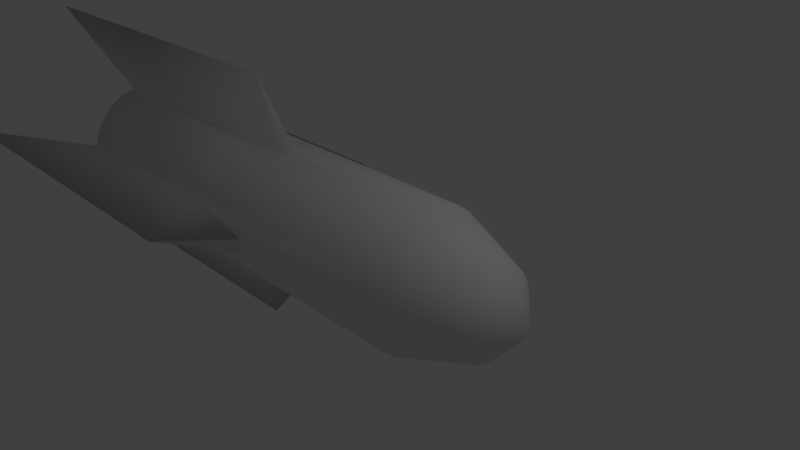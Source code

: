 # Source: missile.blend  (saved by Blender 2.77.0; exported with 4.5.12 LTS)
import bpy
from mathutils import Matrix  # noqa: F401  (used for matrix-valued properties, if any)

bpy.ops.wm.read_factory_settings(use_empty=True)
scene = bpy.context.scene
scene.name = 'Scene'

# ---- collections
col_collection_1 = bpy.data.collections.new('Collection 1'); scene.collection.children.link(col_collection_1)

# ---- world
world_world = bpy.data.worlds.new('World'); scene.world = world_world
world_world.color = (0.05088, 0.05088, 0.05088)
world_world.use_sun_shadow = False
world_world.sun_shadow_jitter_overblur = 0.0
world_world.cycles.sampling_method = 'MANUAL'

# ---- cameras
cam_camera = bpy.data.cameras.new('Camera')
cam_camera.clip_end = 100.0
cam_camera.lens = 35.0
cam_camera.sensor_width = 32.0
cam_camera.sensor_height = 18.0
cam_camera.ortho_scale = 7.314
cam_camera.dof.focus_distance = 0.0
cam_camera.dof.aperture_fstop = 128.0

# ---- lights
light_lamp = bpy.data.lights.new('Lamp', 'POINT')
light_lamp.transmission_factor = 0.0
light_lamp.cutoff_distance = 30.0
light_lamp.energy = 100.0
light_lamp.shadow_buffer_clip_start = 1.001
light_lamp.shadow_soft_size = 0.1
light_lamp.shadow_maximum_resolution = 0.006
light_lamp.use_absolute_resolution = True

# ---- meshes
me_cylinder = bpy.data.meshes.new('Cylinder')
me_cylinder.from_pydata([(-1.078e-15, 1.0, -1.564), (0.0, 1.0, 1.0), (0.1951, 0.9808, -1.564), (0.1951, 0.9808, 1.0), (0.3827, 0.9239, -1.564), (0.3827, 0.9239, 1.0), (0.5556, 0.8315, -1.564), (0.5556, 0.8315, 1.0), (0.7071, 0.7071, -1.564), (0.7071, 0.7071, 1.0), (0.8315, 0.5556, -1.564), (0.8315, 0.5556, 1.0), (0.9239, 0.3827, -1.564), (0.9239, 0.3827, 1.0), (0.9808, 0.1951, -1.564), (0.9808, 0.1951, 1.0), (1.0, 7.55e-08, -1.564), (1.0, 7.55e-08, 1.0), (0.9808, -0.1951, -1.564), (0.9808, -0.1951, 1.0), (0.9239, -0.3827, -1.564), (0.9239, -0.3827, 1.0), (0.8315, -0.5556, -1.564), (0.8315, -0.5556, 1.0), (0.7071, -0.7071, -1.564), (0.7071, -0.7071, 1.0), (0.5556, -0.8315, -1.564), (0.5556, -0.8315, 1.0), (0.3827, -0.9239, -1.564), (0.3827, -0.9239, 1.0), (0.1951, -0.9808, -1.564), (0.1951, -0.9808, 1.0), (-3.258e-07, -1.0, -1.564), (-3.258e-07, -1.0, 1.0), (-0.1951, -0.9808, -1.564), (-0.1951, -0.9808, 1.0), (-0.3827, -0.9239, -1.564), (-0.3827, -0.9239, 1.0), (-0.5556, -0.8315, -1.564), (-0.5556, -0.8315, 1.0), (-0.7071, -0.7071, -1.564), (-0.7071, -0.7071, 1.0), (-0.8315, -0.5556, -1.564), (-0.8315, -0.5556, 1.0), (-0.9239, -0.3827, -1.564), (-0.9239, -0.3827, 1.0), (-0.9808, -0.1951, -1.564), (-0.9808, -0.1951, 1.0), (-1.0, 9.656e-07, -1.564), (-1.0, 9.656e-07, 1.0), (-0.9808, 0.1951, -1.564), (-0.9808, 0.1951, 1.0), (-0.9239, 0.3827, -1.564), (-0.9239, 0.3827, 1.0), (-0.8315, 0.5556, -1.564), (-0.8315, 0.5556, 1.0), (-0.7071, 0.7071, -1.564), (-0.7071, 0.7071, 1.0), (-0.5556, 0.8315, -1.564), (-0.5556, 0.8315, 1.0), (-0.3827, 0.9239, -1.564), (-0.3827, 0.9239, 1.0), (-0.1951, 0.9808, -1.564), (-0.1951, 0.9808, 1.0), (0.119, 0.5984, 2.053), (-3.532e-08, 0.6102, 2.053), (0.2335, 0.5637, 2.053), (0.339, 0.5073, 2.053), (0.4315, 0.4315, 2.053), (0.5073, 0.339, 2.053), (0.5637, 0.2335, 2.053), (0.5984, 0.119, 2.053), (0.6102, 1.572e-07, 2.053), (0.5984, -0.119, 2.053), (0.5637, -0.2335, 2.053), (0.5073, -0.339, 2.053), (0.4315, -0.4315, 2.053), (0.339, -0.5073, 2.053), (0.2335, -0.5637, 2.053), (0.119, -0.5984, 2.053), (-2.341e-07, -0.6102, 2.053), (-0.119, -0.5984, 2.053), (-0.2335, -0.5637, 2.053), (-0.339, -0.5073, 2.053), (-0.4315, -0.4315, 2.053), (-0.5073, -0.339, 2.053), (-0.5637, -0.2335, 2.053), (-0.5984, -0.119, 2.053), (-0.6102, 7.003e-07, 2.053), (-0.5984, 0.119, 2.053), (-0.5637, 0.2335, 2.053), (-0.5073, 0.339, 2.053), (-0.4315, 0.4315, 2.053), (-0.339, 0.5073, 2.053), (-0.2335, 0.5637, 2.053), (-0.119, 0.5984, 2.053), (2.375e-08, 2.924e-07, 2.583), (-0.3827, 0.9239, -2.538), (-0.5556, 0.8315, -2.538), (-0.7071, 0.7071, -2.538), (-0.8315, 0.5556, -2.538), (-0.9239, 0.3827, -2.538), (-0.9808, 0.1951, -2.538), (-1.904, 1.605e-06, -2.337), (-0.9808, -0.1951, -2.538), (-0.9239, -0.3827, -2.538), (-0.8315, -0.5556, -2.538), (-0.7071, -0.7071, -2.538), (-0.5556, -0.8315, -2.538), (-0.3827, -0.9239, -2.538), (-0.1951, -0.9808, -2.538), (-6.508e-07, -1.904, -2.337), (0.1951, -0.9808, -2.538), (0.3827, -0.9239, -2.538), (0.5556, -0.8315, -2.538), (0.7071, -0.7071, -2.538), (0.8315, -0.5556, -2.538), (0.9239, -0.3827, -2.538), (0.9808, -0.1951, -2.538), (1.904, -8.972e-08, -2.337), (0.9808, 0.1951, -2.538), (0.9239, 0.3827, -2.538), (0.8315, 0.5556, -2.538), (0.7071, 0.7071, -2.538), (0.5556, 0.8315, -2.538), (0.3827, 0.9239, -2.538), (0.1951, 0.9808, -2.538), (-3.037e-08, 1.904, -2.337), (-0.1951, 0.9808, -2.538), (-0.3827, 0.9239, -5.679), (-0.5556, 0.8315, -5.679), (-0.7071, 0.7071, -5.679), (-0.8315, 0.5556, -5.679), (-0.9239, 0.3827, -5.679), (-0.9808, 0.1951, -5.679), (-1.904, 1.605e-06, -8.317), (-0.9808, -0.1951, -5.679), (-0.9239, -0.3827, -5.679), (-0.8315, -0.5556, -5.679), (-0.7071, -0.7071, -5.679), (-0.5556, -0.8315, -5.679), (-0.3827, -0.9239, -5.679), (-0.1951, -0.9808, -5.679), (-3.343e-07, -1.904, -8.317), (0.1951, -0.9808, -5.679), (0.3827, -0.9239, -5.679), (0.5556, -0.8315, -5.679), (0.7071, -0.7071, -5.679), (0.8315, -0.5556, -5.679), (0.9239, -0.3827, -5.679), (0.9808, -0.1951, -5.679), (1.904, -8.972e-08, -8.317), (0.9808, 0.1951, -5.679), (0.9239, 0.3827, -5.679), (0.8315, 0.5556, -5.679), (0.7071, 0.7071, -5.679), (0.5556, 0.8315, -5.679), (0.3827, 0.9239, -5.679), (0.1951, 0.9808, -5.679), (2.861e-07, 1.904, -8.317), (-0.1951, 0.9808, -5.679)], [], [(0, 1, 3, 2), (2, 3, 5, 4), (4, 5, 7, 6), (6, 7, 9, 8), (8, 9, 11, 10), (10, 11, 13, 12), (12, 13, 15, 14), (14, 15, 17, 16), (16, 17, 19, 18), (18, 19, 21, 20), (20, 21, 23, 22), (22, 23, 25, 24), (24, 25, 27, 26), (26, 27, 29, 28), (28, 29, 31, 30), (30, 31, 33, 32), (32, 33, 35, 34), (34, 35, 37, 36), (36, 37, 39, 38), (38, 39, 41, 40), (40, 41, 43, 42), (42, 43, 45, 44), (44, 45, 47, 46), (46, 47, 49, 48), (48, 49, 51, 50), (50, 51, 53, 52), (52, 53, 55, 54), (54, 55, 57, 56), (56, 57, 59, 58), (58, 59, 61, 60), (9, 7, 67, 68), (60, 61, 63, 62), (62, 63, 1, 0), (16, 18, 118, 119), (87, 86, 96), (27, 25, 76, 77), (45, 43, 85, 86), (63, 61, 94, 95), (19, 17, 72, 73), (37, 35, 81, 82), (55, 53, 90, 91), (11, 9, 68, 69), (29, 27, 77, 78), (47, 45, 86, 87), (3, 1, 65, 64), (1, 63, 95, 65), (21, 19, 73, 74), (39, 37, 82, 83), (57, 55, 91, 92), (13, 11, 69, 70), (31, 29, 78, 79), (49, 47, 87, 88), (5, 3, 64, 66), (23, 21, 74, 75), (41, 39, 83, 84), (59, 57, 92, 93), (15, 13, 70, 71), (33, 31, 79, 80), (51, 49, 88, 89), (7, 5, 66, 67), (25, 23, 75, 76), (43, 41, 84, 85), (61, 59, 93, 94), (17, 15, 71, 72), (35, 33, 80, 81), (53, 51, 89, 90), (24, 26, 114, 115), (74, 73, 96), (88, 87, 96), (75, 74, 96), (89, 88, 96), (76, 75, 96), (90, 89, 96), (77, 76, 96), (91, 90, 96), (78, 77, 96), (64, 65, 96), (92, 91, 96), (79, 78, 96), (66, 64, 96), (93, 92, 96), (80, 79, 96), (67, 66, 96), (94, 93, 96), (81, 80, 96), (68, 67, 96), (95, 94, 96), (82, 81, 96), (69, 68, 96), (65, 95, 96), (83, 82, 96), (70, 69, 96), (84, 83, 96), (71, 70, 96), (85, 84, 96), (72, 71, 96), (86, 85, 96), (73, 72, 96), (6, 8, 123, 124), (50, 52, 101, 102), (32, 34, 110, 111), (14, 16, 119, 120), (58, 60, 97, 98), (40, 42, 106, 107), (22, 24, 115, 116), (4, 6, 124, 125), (48, 50, 102, 103), (30, 32, 111, 112), (12, 14, 120, 121), (56, 58, 98, 99), (38, 40, 107, 108), (20, 22, 116, 117), (2, 4, 125, 126), (46, 48, 103, 104), (28, 30, 112, 113), (10, 12, 121, 122), (54, 56, 99, 100), (36, 38, 108, 109), (18, 20, 117, 118), (62, 0, 127, 128), (0, 2, 126, 127), (44, 46, 104, 105), (26, 28, 113, 114), (8, 10, 122, 123), (52, 54, 100, 101), (34, 36, 109, 110), (127, 126, 158, 159), (42, 44, 105, 106), (60, 62, 128, 97), (159, 158, 157, 156, 155, 154, 153, 152, 151, 150, 149, 148, 147, 146, 145, 144, 143, 142, 141, 140, 139, 138, 137, 136, 135, 134, 133, 132, 131, 130, 129, 160), (114, 113, 145, 146), (101, 100, 132, 133), (115, 114, 146, 147), (102, 101, 133, 134), (116, 115, 147, 148), (103, 102, 134, 135), (117, 116, 148, 149), (104, 103, 135, 136), (118, 117, 149, 150), (105, 104, 136, 137), (119, 118, 150, 151), (106, 105, 137, 138), (120, 119, 151, 152), (107, 106, 138, 139), (121, 120, 152, 153), (108, 107, 139, 140), (122, 121, 153, 154), (109, 108, 140, 141), (128, 127, 159, 160), (123, 122, 154, 155), (110, 109, 141, 142), (97, 128, 160, 129), (124, 123, 155, 156), (111, 110, 142, 143), (98, 97, 129, 130), (125, 124, 156, 157), (112, 111, 143, 144), (99, 98, 130, 131), (126, 125, 157, 158), (113, 112, 144, 145), (100, 99, 131, 132)])
me_cylinder.polygons.foreach_set('use_smooth', [True] * 161)
_uv = me_cylinder.uv_layers.new(name='UVMap')
_uv.uv.foreach_set('vector', [0.4004, 0.3053, 0.4004, 0.4955, 0.3853, 0.4954, 0.3853, 0.3052, 0.3853, 0.3052, 0.3853, 0.4954, 0.3701, 0.4954, 0.3701, 0.3053, 0.3701, 0.3053, 0.3701, 0.4954, 0.3554, 0.4957, 0.3554, 0.3056, 0.3554, 0.3056, 0.3554, 0.4957, 0.3417, 0.4963, 0.3417, 0.3061, 0.3417, 0.3061, 0.3417, 0.4963, 0.3297, 0.497, 0.3297, 0.3068, 0.3297, 0.307, 0.3297, 0.4972, 0.3182, 0.4964, 0.3182, 0.3063, 0.3182, 0.3063, 0.3182, 0.4964, 0.3049, 0.4959, 0.3049, 0.3057, 0.3049, 0.3057, 0.3049, 0.4959, 0.2905, 0.4955, 0.2905, 0.3053, 0.2905, 0.3053, 0.2905, 0.4955, 0.2754, 0.4954, 0.2754, 0.3052, 0.2754, 0.3052, 0.2754, 0.4954, 0.2602, 0.4954, 0.2602, 0.3053, 0.2602, 0.3053, 0.2602, 0.4954, 0.2455, 0.4957, 0.2455, 0.3056, 0.2455, 0.3056, 0.2455, 0.4957, 0.2318, 0.4963, 0.2318, 0.3061, 0.2318, 0.3061, 0.2318, 0.4963, 0.2198, 0.497, 0.2198, 0.3068, 0.2198, 0.307, 0.2198, 0.4972, 0.2083, 0.4964, 0.2083, 0.3063, 0.2083, 0.3063, 0.2083, 0.4964, 0.195, 0.4959, 0.195, 0.3057, 0.195, 0.3057, 0.195, 0.4959, 0.1806, 0.4955, 0.1806, 0.3053, 0.1806, 0.3053, 0.1806, 0.4955, 0.1655, 0.4954, 0.1655, 0.3052, 0.1655, 0.3052, 0.1655, 0.4954, 0.1503, 0.4954, 0.1503, 0.3053, 0.1503, 0.3053, 0.1503, 0.4954, 0.1356, 0.4957, 0.1356, 0.3056, 0.1356, 0.3056, 0.1356, 0.4957, 0.1219, 0.4963, 0.1219, 0.3061, 0.1219, 0.3061, 0.1219, 0.4963, 0.1099, 0.497, 0.1099, 0.3068, 0.1099, 0.307, 0.1099, 0.4972, 0.09839, 0.4964, 0.09839, 0.3063, 0.09839, 0.3063, 0.09839, 0.4964, 0.08515, 0.4959, 0.08515, 0.3057, 0.08515, 0.3057, 0.08515, 0.4959, 0.0707, 0.4955, 0.0707, 0.3053, 0.0707, 0.3053, 0.0707, 0.4955, 0.05558, 0.4954, 0.05558, 0.3052, 0.05558, 0.3052, 0.05558, 0.4954, 0.04038, 0.4954, 0.04038, 0.3053, 0.04038, 0.3053, 0.04038, 0.4954, 0.02568, 0.4957, 0.02568, 0.3056, 0.02568, 0.3056, 0.02568, 0.4957, 0.01205, 0.4963, 0.01205, 0.3061, 0.01205, 0.3061, 0.01205, 0.4963, 2.78e-08, 0.497, 1.39e-08, 0.3068, 0.4396, 0.307, 0.4396, 0.4972, 0.4281, 0.4964, 0.4281, 0.3063, 0.3417, 0.4963, 0.3554, 0.4957, 0.3662, 0.576, 0.3578, 0.5763, 0.4281, 0.3063, 0.4281, 0.4964, 0.4148, 0.4959, 0.4148, 0.3057, 0.4148, 0.3057, 0.4148, 0.4959, 0.4004, 0.4955, 0.4004, 0.3053, 0.8637, 0.5, 0.8618, 0.5012, 0.8622, 0.5734, 0.7955, 0.5565, 0.07278, 0.5761, 0.08085, 0.5764, 0.0534, 0.6186, 0.2198, 0.497, 0.2318, 0.4963, 0.2479, 0.5763, 0.2406, 0.5767, 0.09839, 0.4964, 0.1099, 0.4972, 0.08787, 0.5769, 0.08085, 0.5764, 0.4148, 0.4959, 0.4281, 0.4964, 0.4105, 0.5764, 0.4024, 0.5761, 0.2754, 0.4954, 0.2905, 0.4955, 0.2837, 0.5758, 0.2745, 0.5757, 0.1503, 0.4954, 0.1655, 0.4954, 0.1646, 0.5757, 0.1553, 0.5758, 0.02568, 0.4957, 0.04038, 0.4954, 0.04546, 0.5758, 0.03649, 0.576, 0.3297, 0.497, 0.3417, 0.4963, 0.3578, 0.5763, 0.3505, 0.5767, 0.2083, 0.4964, 0.2198, 0.4972, 0.1978, 0.5769, 0.1907, 0.5764, 0.08515, 0.4959, 0.09839, 0.4964, 0.08085, 0.5764, 0.07278, 0.5761, 0.3853, 0.4954, 0.4004, 0.4955, 0.3936, 0.5758, 0.3844, 0.5757, 0.4004, 0.4955, 0.4148, 0.4959, 0.4024, 0.5761, 0.3936, 0.5758, 0.2602, 0.4954, 0.2754, 0.4954, 0.2745, 0.5757, 0.2652, 0.5758, 0.1356, 0.4957, 0.1503, 0.4954, 0.1553, 0.5758, 0.1464, 0.576, 0.01205, 0.4963, 0.02568, 0.4957, 0.03649, 0.576, 0.02817, 0.5763, 0.3182, 0.4964, 0.3297, 0.4972, 0.3077, 0.5769, 0.3006, 0.5764, 0.195, 0.4959, 0.2083, 0.4964, 0.1907, 0.5764, 0.1827, 0.5761, 0.0707, 0.4955, 0.08515, 0.4959, 0.07278, 0.5761, 0.06396, 0.5758, 0.3701, 0.4954, 0.3853, 0.4954, 0.3844, 0.5757, 0.3751, 0.5758, 0.2455, 0.4957, 0.2602, 0.4954, 0.2652, 0.5758, 0.2563, 0.576, 0.1219, 0.4963, 0.1356, 0.4957, 0.1464, 0.576, 0.1381, 0.5763, 2.78e-08, 0.497, 0.01205, 0.4963, 0.02817, 0.5763, 0.02082, 0.5767, 0.3049, 0.4959, 0.3182, 0.4964, 0.3006, 0.5764, 0.2926, 0.5761, 0.1806, 0.4955, 0.195, 0.4959, 0.1827, 0.5761, 0.1738, 0.5758, 0.05558, 0.4954, 0.0707, 0.4955, 0.06396, 0.5758, 0.05473, 0.5757, 0.3554, 0.4957, 0.3701, 0.4954, 0.3751, 0.5758, 0.3662, 0.576, 0.2318, 0.4963, 0.2455, 0.4957, 0.2563, 0.576, 0.2479, 0.5763, 0.1099, 0.497, 0.1219, 0.4963, 0.1381, 0.5763, 0.1307, 0.5767, 0.4281, 0.4964, 0.4396, 0.4972, 0.4175, 0.5769, 0.4105, 0.5764, 0.2905, 0.4955, 0.3049, 0.4959, 0.2926, 0.5761, 0.2837, 0.5758, 0.1655, 0.4954, 0.1806, 0.4955, 0.1738, 0.5758, 0.1646, 0.5757, 0.04038, 0.4954, 0.05558, 0.4954, 0.05473, 0.5757, 0.04546, 0.5758, 0.2318, 0.3061, 0.2198, 0.3068, 0.2198, 0.2345, 0.2318, 0.2338, 0.2652, 0.5758, 0.2745, 0.5757, 0.2732, 0.6186, 0.06396, 0.5758, 0.07278, 0.5761, 0.0534, 0.6186, 0.2563, 0.576, 0.2652, 0.5758, 0.2732, 0.6186, 0.05473, 0.5757, 0.06396, 0.5758, 0.0534, 0.6186, 0.2479, 0.5763, 0.2563, 0.576, 0.2732, 0.6186, 0.04546, 0.5758, 0.05473, 0.5757, 0.0534, 0.6186, 0.2406, 0.5767, 0.2479, 0.5763, 0.2732, 0.6186, 0.03649, 0.576, 0.04546, 0.5758, 0.0534, 0.6186, 0.1907, 0.5764, 0.1978, 0.5769, 0.1633, 0.6186, 0.3844, 0.5757, 0.3936, 0.5758, 0.3831, 0.6186, 0.02817, 0.5763, 0.03649, 0.576, 0.0534, 0.6186, 0.1827, 0.5761, 0.1907, 0.5764, 0.1633, 0.6186, 0.3751, 0.5758, 0.3844, 0.5757, 0.3831, 0.6186, 0.02082, 0.5767, 0.02817, 0.5763, 0.0534, 0.6186, 0.1738, 0.5758, 0.1827, 0.5761, 0.1633, 0.6186, 0.3662, 0.576, 0.3751, 0.5758, 0.3831, 0.6186, 0.4105, 0.5764, 0.4175, 0.5769, 0.3831, 0.6186, 0.1646, 0.5757, 0.1738, 0.5758, 0.1633, 0.6186, 0.3578, 0.5763, 0.3662, 0.576, 0.3831, 0.6186, 0.4024, 0.5761, 0.4105, 0.5764, 0.3831, 0.6186, 0.1553, 0.5758, 0.1646, 0.5757, 0.1633, 0.6186, 0.3505, 0.5767, 0.3578, 0.5763, 0.3831, 0.6186, 0.3936, 0.5758, 0.4024, 0.5761, 0.3831, 0.6186, 0.1464, 0.576, 0.1553, 0.5758, 0.1633, 0.6186, 0.3006, 0.5764, 0.3077, 0.5769, 0.2732, 0.6186, 0.1381, 0.5763, 0.1464, 0.576, 0.1633, 0.6186, 0.2926, 0.5761, 0.3006, 0.5764, 0.2732, 0.6186, 0.1307, 0.5767, 0.1381, 0.5763, 0.1633, 0.6186, 0.2837, 0.5758, 0.2926, 0.5761, 0.2732, 0.6186, 0.08085, 0.5764, 0.08787, 0.5769, 0.0534, 0.6186, 0.2745, 0.5757, 0.2837, 0.5758, 0.2732, 0.6186, 0.3554, 0.3056, 0.3417, 0.3061, 0.3417, 0.2338, 0.3554, 0.2333, 0.05558, 0.3052, 0.04038, 0.3053, 0.04038, 0.233, 0.05558, 0.2329, 0.9318, 0.0, 0.9299, 0.001156, 0.9304, 0.07341, 0.8637, 0.05651, 0.5862, 0.7012, 0.5814, 0.7023, 0.5129, 0.6438, 0.5862, 0.6289, 0.4396, 0.307, 0.4281, 0.3063, 0.4281, 0.234, 0.4396, 0.2348, 0.1219, 0.3061, 0.1099, 0.3068, 0.1099, 0.2345, 0.1219, 0.2338, 0.2455, 0.3056, 0.2318, 0.3061, 0.2318, 0.2338, 0.2455, 0.2333, 0.3701, 0.3053, 0.3554, 0.3056, 0.3554, 0.2333, 0.3701, 0.233, 0.8637, 0.0, 0.8618, 0.001156, 0.8622, 0.07341, 0.7955, 0.05651, 0.5129, 0.7012, 0.5081, 0.7023, 0.4396, 0.6438, 0.5129, 0.6289, 0.3182, 0.3063, 0.3049, 0.3057, 0.3049, 0.2334, 0.3182, 0.234, 0.01205, 0.3061, 1.39e-08, 0.3068, 1.853e-08, 0.2345, 0.01205, 0.2338, 0.1356, 0.3056, 0.1219, 0.3061, 0.1219, 0.2338, 0.1356, 0.2333, 0.2602, 0.3053, 0.2455, 0.3056, 0.2455, 0.2333, 0.2602, 0.233, 0.3853, 0.3052, 0.3701, 0.3053, 0.3701, 0.233, 0.3853, 0.2329, 0.6489, 0.001094, 0.6537, 0.0, 0.7222, 0.05849, 0.6489, 0.07335, 0.2083, 0.3063, 0.195, 0.3057, 0.195, 0.2334, 0.2083, 0.234, 0.3297, 0.307, 0.3182, 0.3063, 0.3182, 0.234, 0.3297, 0.2348, 0.02568, 0.3056, 0.01205, 0.3061, 0.01205, 0.2338, 0.02568, 0.2333, 0.1503, 0.3053, 0.1356, 0.3056, 0.1356, 0.2333, 0.1503, 0.233, 0.2754, 0.3052, 0.2602, 0.3053, 0.2602, 0.233, 0.2754, 0.2329, 0.7222, 0.001094, 0.727, 0.0, 0.7955, 0.05849, 0.7222, 0.07335, 1.0, 0.0, 0.9981, 0.001156, 0.9985, 0.07341, 0.9318, 0.05651, 0.09839, 0.3063, 0.08515, 0.3057, 0.08515, 0.2334, 0.09839, 0.234, 0.2198, 0.307, 0.2083, 0.3063, 0.2083, 0.234, 0.2198, 0.2348, 0.3417, 0.3061, 0.3297, 0.3068, 0.3297, 0.2345, 0.3417, 0.2338, 0.04038, 0.3053, 0.02568, 0.3056, 0.02568, 0.2333, 0.04038, 0.233, 0.1655, 0.3052, 0.1503, 0.3053, 0.1503, 0.233, 0.1655, 0.2329, 0.9318, 0.05651, 0.9985, 0.07341, 1.0, 0.3063, 0.9346, 0.5, 0.1099, 0.307, 0.09839, 0.3063, 0.09839, 0.234, 0.1099, 0.2348, 0.4281, 0.3063, 0.4148, 0.3057, 0.4148, 0.2334, 0.4281, 0.234, 0.4396, 2.661e-08, 0.501, 0.0383, 0.5145, 0.03142, 0.5291, 0.02719, 0.5442, 0.02576, 0.5594, 0.02719, 0.574, 0.03142, 0.5874, 0.0383, 0.6489, 0.0, 0.6089, 0.05882, 0.616, 0.07169, 0.6205, 0.08564, 0.622, 0.1002, 0.6205, 0.1147, 0.616, 0.1286, 0.6089, 0.1415, 0.6489, 0.2003, 0.5874, 0.162, 0.574, 0.1689, 0.5594, 0.1731, 0.5442, 0.1746, 0.5291, 0.1731, 0.5145, 0.1689, 0.501, 0.162, 0.4396, 0.2003, 0.4796, 0.1415, 0.4724, 0.1286, 0.468, 0.1147, 0.4665, 0.1002, 0.468, 0.08564, 0.4724, 0.07169, 0.4796, 0.05882, 0.2198, 0.2348, 0.2083, 0.234, 0.2083, 0.001083, 0.2198, 0.00184, 0.04038, 0.233, 0.02568, 0.2333, 0.02568, 0.0003847, 0.04038, 8.085e-05, 0.2318, 0.2338, 0.2198, 0.2345, 0.2198, 0.001607, 0.2318, 0.0008999, 0.05558, 0.2329, 0.04038, 0.233, 0.04038, 8.085e-05, 0.05558, 0.0, 0.2455, 0.2333, 0.2318, 0.2338, 0.2318, 0.0008999, 0.2455, 0.0003847, 0.7955, 0.05651, 0.8622, 0.07341, 0.8637, 0.3063, 0.7983, 0.5, 0.2602, 0.233, 0.2455, 0.2333, 0.2455, 0.0003847, 0.2602, 8.085e-05, 0.6489, 0.07335, 0.7222, 0.05849, 0.7222, 0.502, 0.6489, 0.3063, 0.2754, 0.2329, 0.2602, 0.233, 0.2602, 8.085e-05, 0.2754, 0.0, 0.09839, 0.234, 0.08515, 0.2334, 0.08515, 0.0005111, 0.09839, 0.001084, 0.7955, 0.5565, 0.8622, 0.5734, 0.8637, 0.8063, 0.7983, 1.0, 0.1099, 0.2348, 0.09839, 0.234, 0.09839, 0.001084, 0.1099, 0.00184, 0.5862, 0.6289, 0.5129, 0.6438, 0.5129, 0.2003, 0.5862, 0.396, 0.1219, 0.2338, 0.1099, 0.2345, 0.1099, 0.001607, 0.1219, 0.0008998, 0.3182, 0.234, 0.3049, 0.2334, 0.3049, 0.0005111, 0.3182, 0.001084, 0.1356, 0.2333, 0.1219, 0.2338, 0.1219, 0.0008998, 0.1356, 0.0003847, 0.3297, 0.2348, 0.3182, 0.234, 0.3182, 0.001084, 0.3297, 0.00184, 0.1503, 0.233, 0.1356, 0.2333, 0.1356, 0.0003847, 0.1503, 8.081e-05, 0.7222, 0.07335, 0.7955, 0.05849, 0.7955, 0.502, 0.7222, 0.3063, 0.3417, 0.2338, 0.3297, 0.2345, 0.3297, 0.001607, 0.3417, 0.0008998, 0.1655, 0.2329, 0.1503, 0.233, 0.1503, 8.081e-05, 0.1655, 0.0, 0.4281, 0.234, 0.4148, 0.2334, 0.4148, 0.0005112, 0.4281, 0.001084, 0.3554, 0.2333, 0.3417, 0.2338, 0.3417, 0.0008998, 0.3554, 0.0003847, 0.8637, 0.05651, 0.9304, 0.07341, 0.9318, 0.3063, 0.8665, 0.5, 0.4396, 0.2348, 0.4281, 0.234, 0.4281, 0.001084, 0.4396, 0.00184, 0.3701, 0.233, 0.3554, 0.2333, 0.3554, 0.0003847, 0.3701, 8.088e-05, 0.5129, 0.6289, 0.4396, 0.6438, 0.4396, 0.2003, 0.5129, 0.396, 0.01205, 0.2338, 1.853e-08, 0.2345, 0.0, 0.001607, 0.01205, 0.0008999, 0.3853, 0.2329, 0.3701, 0.233, 0.3701, 8.088e-05, 0.3853, 0.0, 0.2083, 0.234, 0.195, 0.2334, 0.195, 0.0005111, 0.2083, 0.001083, 0.02568, 0.2333, 0.01205, 0.2338, 0.01205, 0.0008999, 0.02568, 0.0003847])
me_cylinder.use_remesh_preserve_volume = False
me_cylinder.use_remesh_preserve_attributes = False
me_cylinder.use_mirror_vertex_groups = False
me_cylinder.update()

# ---- objects
ob_cylinder = bpy.data.objects.new('Cylinder', me_cylinder)
ob_lamp = bpy.data.objects.new('Lamp', light_lamp)
ob_camera = bpy.data.objects.new('Camera', cam_camera)

# ---- transforms, parenting, visibility, modifiers, constraints
ob_cylinder.location = (0.0, 0.0, 0.0)
ob_cylinder.rotation_euler = (1.571, 1.571, 1.571)
ob_cylinder.lineart.crease_threshold = 0.0
ob_lamp.location = (4.076, 1.005, 5.904)
ob_lamp.rotation_euler = (0.6503, 0.05522, 1.866)
ob_lamp.lock_rotations_4d = False
ob_lamp.empty_display_type = 'ARROWS'
ob_lamp.color = (0.0, 0.0, 0.0, 0.0)
ob_lamp.lineart.crease_threshold = 0.0
ob_camera.location = (7.481, -6.508, 5.344)
ob_camera.rotation_euler = (1.109, 0.01082, 0.8149)
ob_camera.lock_rotations_4d = False
ob_camera.empty_display_type = 'ARROWS'
ob_camera.color = (0.0, 0.0, 0.0, 0.0)
ob_camera.display_type = 'WIRE'
ob_camera.lineart.crease_threshold = 0.0

# ---- collection membership
col_collection_1.objects.link(ob_cylinder)
col_collection_1.objects.link(ob_lamp)
col_collection_1.objects.link(ob_camera)

# ---- scene / render settings (as saved in the file)
scene.camera = ob_camera
scene.frame_start = 1; scene.frame_end = 250; scene.frame_set(1)
scene.render.engine = 'BLENDER_EEVEE_NEXT'
scene.render.resolution_percentage = 50
scene.render.dither_intensity = 0.0
scene.cycles.use_denoising = False
scene.cycles.samples = 128
scene.cycles.sampling_pattern = 'TABULATED_SOBOL'
scene.cycles.light_sampling_threshold = 0.0
scene.cycles.use_adaptive_sampling = False
scene.cycles.use_light_tree = False
scene.cycles.blur_glossy = 0.0
scene.cycles.sample_clamp_indirect = 0.0
scene.view_settings.view_transform = 'Standard'
bpy.context.view_layer.update()

